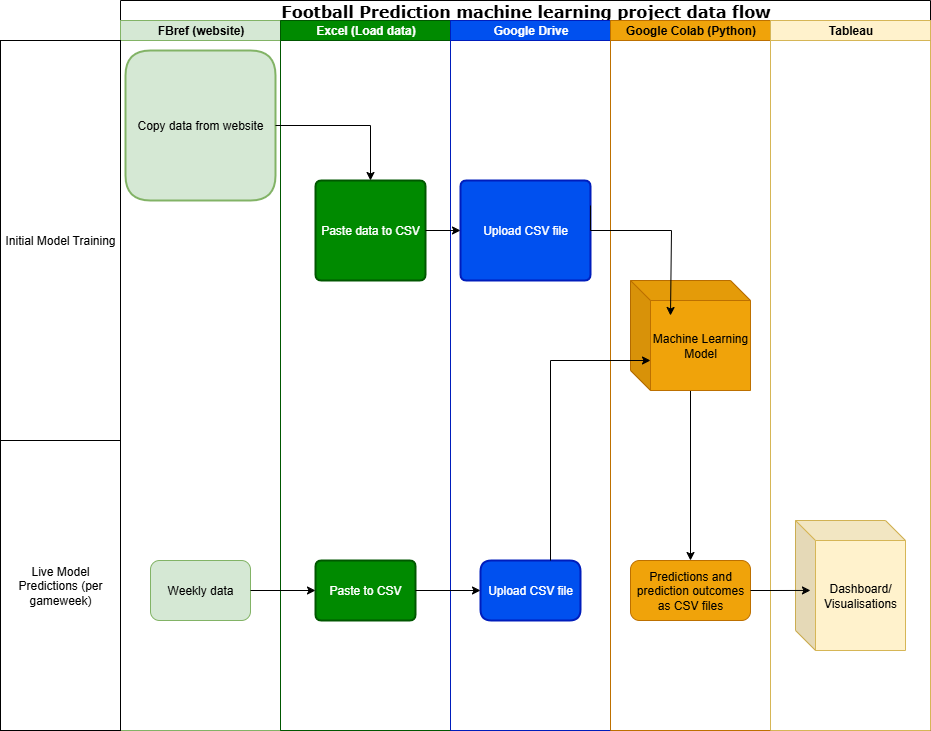

The diagram above was exported from draw.io. Its source (the exported page's mxGraphModel, read from the mxfile embedded in the PNG):
<mxGraphModel dx="1426" dy="751" grid="1" gridSize="10" guides="1" tooltips="1" connect="1" arrows="1" fold="1" page="1" pageScale="3" pageWidth="400" pageHeight="750" background="none" math="0" shadow="0">
  <root>
    <mxCell id="0" />
    <mxCell id="1" parent="0" />
    <mxCell id="77e6c97f196da883-1" value="&lt;font style=&quot;font-size: 16px;&quot;&gt;Football Prediction machine learning project data flow&lt;/font&gt;" style="swimlane;html=1;childLayout=stackLayout;startSize=20;rounded=0;shadow=0;labelBackgroundColor=none;strokeWidth=1;fontFamily=Verdana;fontSize=8;align=center;aspect=fixed;" parent="1" vertex="1">
      <mxGeometry x="210" y="50" width="810" height="730" as="geometry" />
    </mxCell>
    <mxCell id="77e6c97f196da883-2" value="FBref (website)" style="swimlane;html=1;startSize=20;fillColor=#d5e8d4;strokeColor=#82b366;" parent="77e6c97f196da883-1" vertex="1">
      <mxGeometry y="20" width="160" height="710" as="geometry" />
    </mxCell>
    <mxCell id="7CvQ62JPyVbk_hUsGrNH-1" value="Copy data from website" style="shape=parallelogram;html=1;strokeWidth=2;perimeter=parallelogramPerimeter;whiteSpace=wrap;rounded=1;arcSize=50;size=0;fillColor=#d5e8d4;strokeColor=#82b366;" parent="77e6c97f196da883-2" vertex="1">
      <mxGeometry x="5" y="30" width="150" height="150" as="geometry" />
    </mxCell>
    <mxCell id="_hShnNjATcH4ZMPTy-eI-1" value="Weekly data" style="rounded=1;whiteSpace=wrap;html=1;fillColor=#d5e8d4;strokeColor=#82b366;" parent="77e6c97f196da883-2" vertex="1">
      <mxGeometry x="30" y="540" width="100" height="60" as="geometry" />
    </mxCell>
    <mxCell id="77e6c97f196da883-33" style="edgeStyle=orthogonalEdgeStyle;rounded=1;html=1;labelBackgroundColor=none;startArrow=none;startFill=0;startSize=5;endArrow=classicThin;endFill=1;endSize=5;jettySize=auto;orthogonalLoop=1;strokeWidth=1;fontFamily=Verdana;fontSize=8" parent="77e6c97f196da883-1" edge="1">
      <mxGeometry relative="1" as="geometry">
        <mxPoint x="440" y="290" as="sourcePoint" />
      </mxGeometry>
    </mxCell>
    <mxCell id="77e6c97f196da883-39" style="edgeStyle=orthogonalEdgeStyle;rounded=1;html=1;labelBackgroundColor=none;startArrow=none;startFill=0;startSize=5;endArrow=classicThin;endFill=1;endSize=5;jettySize=auto;orthogonalLoop=1;strokeWidth=1;fontFamily=Verdana;fontSize=8" parent="77e6c97f196da883-1" edge="1">
      <mxGeometry relative="1" as="geometry">
        <mxPoint x="670" y="690" as="targetPoint" />
      </mxGeometry>
    </mxCell>
    <mxCell id="77e6c97f196da883-40" style="edgeStyle=orthogonalEdgeStyle;rounded=1;html=1;labelBackgroundColor=none;startArrow=none;startFill=0;startSize=5;endArrow=classicThin;endFill=1;endSize=5;jettySize=auto;orthogonalLoop=1;strokeWidth=1;fontFamily=Verdana;fontSize=8" parent="77e6c97f196da883-1" edge="1">
      <mxGeometry relative="1" as="geometry">
        <mxPoint x="830" y="690" as="targetPoint" />
      </mxGeometry>
    </mxCell>
    <mxCell id="107ba76e4e335f99-1" style="edgeStyle=orthogonalEdgeStyle;rounded=1;html=1;labelBackgroundColor=none;startArrow=none;startFill=0;startSize=5;endArrow=classicThin;endFill=1;endSize=5;jettySize=auto;orthogonalLoop=1;strokeWidth=1;fontFamily=Verdana;fontSize=8" parent="77e6c97f196da883-1" edge="1">
      <mxGeometry relative="1" as="geometry">
        <mxPoint x="610" y="450" as="sourcePoint" />
      </mxGeometry>
    </mxCell>
    <mxCell id="107ba76e4e335f99-2" style="edgeStyle=orthogonalEdgeStyle;rounded=1;html=1;labelBackgroundColor=none;startArrow=none;startFill=0;startSize=5;endArrow=classicThin;endFill=1;endSize=5;jettySize=auto;orthogonalLoop=1;strokeWidth=1;fontFamily=Verdana;fontSize=8" parent="77e6c97f196da883-1" edge="1">
      <mxGeometry relative="1" as="geometry">
        <Array as="points">
          <mxPoint x="660" y="610" />
          <mxPoint x="660" y="550" />
          <mxPoint x="400" y="550" />
        </Array>
        <mxPoint x="670" y="610" as="sourcePoint" />
      </mxGeometry>
    </mxCell>
    <mxCell id="107ba76e4e335f99-3" style="edgeStyle=orthogonalEdgeStyle;rounded=1;html=1;labelBackgroundColor=none;startArrow=none;startFill=0;startSize=5;endArrow=classicThin;endFill=1;endSize=5;jettySize=auto;orthogonalLoop=1;strokeColor=#000000;strokeWidth=1;fontFamily=Verdana;fontSize=8;fontColor=#000000;" parent="77e6c97f196da883-1" edge="1">
      <mxGeometry relative="1" as="geometry">
        <mxPoint x="670" y="610" as="sourcePoint" />
      </mxGeometry>
    </mxCell>
    <mxCell id="107ba76e4e335f99-6" style="edgeStyle=orthogonalEdgeStyle;rounded=1;html=1;labelBackgroundColor=none;startArrow=none;startFill=0;startSize=5;endArrow=classicThin;endFill=1;endSize=5;jettySize=auto;orthogonalLoop=1;strokeWidth=1;fontFamily=Verdana;fontSize=8" parent="77e6c97f196da883-1" edge="1">
      <mxGeometry relative="1" as="geometry">
        <mxPoint x="510" y="610" as="targetPoint" />
      </mxGeometry>
    </mxCell>
    <mxCell id="77e6c97f196da883-3" value="Excel (Load data)" style="swimlane;html=1;startSize=20;fillColor=#008a00;fontColor=#ffffff;strokeColor=#005700;" parent="77e6c97f196da883-1" vertex="1">
      <mxGeometry x="160" y="20" width="170" height="710" as="geometry">
        <mxRectangle x="160" y="20" width="40" height="1120" as="alternateBounds" />
      </mxGeometry>
    </mxCell>
    <mxCell id="7CvQ62JPyVbk_hUsGrNH-4" value="Paste data to CSV" style="shape=parallelogram;html=1;strokeWidth=2;perimeter=parallelogramPerimeter;whiteSpace=wrap;rounded=1;arcSize=12;size=0;fillColor=#008a00;fontColor=#ffffff;strokeColor=#005700;" parent="77e6c97f196da883-3" vertex="1">
      <mxGeometry x="35" y="160" width="110" height="100" as="geometry" />
    </mxCell>
    <mxCell id="7CvQ62JPyVbk_hUsGrNH-5" style="edgeStyle=orthogonalEdgeStyle;rounded=0;orthogonalLoop=1;jettySize=auto;html=1;exitX=0.5;exitY=1;exitDx=0;exitDy=0;" parent="77e6c97f196da883-3" source="7CvQ62JPyVbk_hUsGrNH-4" target="7CvQ62JPyVbk_hUsGrNH-4" edge="1">
      <mxGeometry relative="1" as="geometry" />
    </mxCell>
    <mxCell id="_hShnNjATcH4ZMPTy-eI-2" value="Paste to CSV" style="shape=parallelogram;html=1;strokeWidth=2;perimeter=parallelogramPerimeter;whiteSpace=wrap;rounded=1;arcSize=12;size=0;fillColor=#008a00;fontColor=#ffffff;strokeColor=#005700;" parent="77e6c97f196da883-3" vertex="1">
      <mxGeometry x="35" y="540" width="100" height="60" as="geometry" />
    </mxCell>
    <mxCell id="77e6c97f196da883-4" value="Google Drive" style="swimlane;html=1;startSize=20;fillColor=#0050ef;fontColor=#ffffff;strokeColor=#001DBC;" parent="77e6c97f196da883-1" vertex="1">
      <mxGeometry x="330" y="20" width="160" height="710" as="geometry" />
    </mxCell>
    <mxCell id="7CvQ62JPyVbk_hUsGrNH-9" value="Upload CSV file" style="shape=parallelogram;html=1;strokeWidth=2;perimeter=parallelogramPerimeter;whiteSpace=wrap;rounded=1;arcSize=12;size=0;fillColor=#0050ef;fontColor=#ffffff;strokeColor=#001DBC;" parent="77e6c97f196da883-4" vertex="1">
      <mxGeometry x="10" y="160" width="130" height="100" as="geometry" />
    </mxCell>
    <mxCell id="_hShnNjATcH4ZMPTy-eI-4" value="Upload CSV file" style="shape=parallelogram;html=1;strokeWidth=2;perimeter=parallelogramPerimeter;whiteSpace=wrap;rounded=1;arcSize=22;size=0;fillColor=#0050ef;fontColor=#ffffff;strokeColor=#001DBC;" parent="77e6c97f196da883-4" vertex="1">
      <mxGeometry x="30" y="540" width="100" height="60" as="geometry" />
    </mxCell>
    <mxCell id="77e6c97f196da883-5" value="Google Colab (Python)" style="swimlane;html=1;startSize=20;fillColor=#f0a30a;fontColor=#000000;strokeColor=#BD7000;" parent="77e6c97f196da883-1" vertex="1">
      <mxGeometry x="490" y="20" width="160" height="710" as="geometry" />
    </mxCell>
    <mxCell id="77e6c97f196da883-34" style="edgeStyle=orthogonalEdgeStyle;rounded=1;html=1;labelBackgroundColor=none;startArrow=none;startFill=0;startSize=5;endArrow=classicThin;endFill=1;endSize=5;jettySize=auto;orthogonalLoop=1;strokeColor=#000000;strokeWidth=1;fontFamily=Verdana;fontSize=8;fontColor=#000000;" parent="77e6c97f196da883-5" edge="1">
      <mxGeometry relative="1" as="geometry">
        <mxPoint x="80" y="300" as="sourcePoint" />
      </mxGeometry>
    </mxCell>
    <mxCell id="77e6c97f196da883-35" style="edgeStyle=orthogonalEdgeStyle;rounded=1;html=1;labelBackgroundColor=none;startArrow=none;startFill=0;startSize=5;endArrow=classicThin;endFill=1;endSize=5;jettySize=auto;orthogonalLoop=1;strokeWidth=1;fontFamily=Verdana;fontSize=8" parent="77e6c97f196da883-5" edge="1">
      <mxGeometry relative="1" as="geometry">
        <mxPoint x="80" y="380" as="sourcePoint" />
      </mxGeometry>
    </mxCell>
    <mxCell id="77e6c97f196da883-36" style="edgeStyle=orthogonalEdgeStyle;rounded=1;html=1;labelBackgroundColor=none;startArrow=none;startFill=0;startSize=5;endArrow=classicThin;endFill=1;endSize=5;jettySize=auto;orthogonalLoop=1;strokeWidth=1;fontFamily=Verdana;fontSize=8" parent="77e6c97f196da883-5" edge="1">
      <mxGeometry relative="1" as="geometry">
        <mxPoint x="80" y="640" as="targetPoint" />
      </mxGeometry>
    </mxCell>
    <mxCell id="2TUSic1QfXN2ywsuL9o4-5" style="edgeStyle=orthogonalEdgeStyle;rounded=0;orthogonalLoop=1;jettySize=auto;html=1;" edge="1" parent="77e6c97f196da883-5" source="2TUSic1QfXN2ywsuL9o4-2" target="2TUSic1QfXN2ywsuL9o4-3">
      <mxGeometry relative="1" as="geometry" />
    </mxCell>
    <mxCell id="2TUSic1QfXN2ywsuL9o4-2" value="Machine Learning Model" style="shape=cube;whiteSpace=wrap;html=1;boundedLbl=1;backgroundOutline=1;darkOpacity=0.05;darkOpacity2=0.1;fillColor=#f0a30a;fontColor=#000000;strokeColor=#BD7000;" vertex="1" parent="77e6c97f196da883-5">
      <mxGeometry x="20" y="260" width="120" height="110" as="geometry" />
    </mxCell>
    <mxCell id="2TUSic1QfXN2ywsuL9o4-3" value="Predictions and prediction outcomes as CSV files" style="rounded=1;whiteSpace=wrap;html=1;fillColor=#f0a30a;fontColor=#000000;strokeColor=#BD7000;" vertex="1" parent="77e6c97f196da883-5">
      <mxGeometry x="20" y="540" width="120" height="60" as="geometry" />
    </mxCell>
    <mxCell id="_hShnNjATcH4ZMPTy-eI-19" value="" style="edgeStyle=orthogonalEdgeStyle;rounded=0;orthogonalLoop=1;jettySize=auto;html=1;exitX=1;exitY=0.25;exitDx=0;exitDy=0;" parent="77e6c97f196da883-5" source="7CvQ62JPyVbk_hUsGrNH-9" edge="1">
      <mxGeometry relative="1" as="geometry">
        <mxPoint x="60" y="295" as="targetPoint" />
        <mxPoint x="20" y="190" as="sourcePoint" />
        <Array as="points">
          <mxPoint x="-20" y="210" />
          <mxPoint x="61" y="210" />
        </Array>
      </mxGeometry>
    </mxCell>
    <mxCell id="7CvQ62JPyVbk_hUsGrNH-7" value="" style="endArrow=classic;html=1;rounded=0;exitX=1;exitY=0.5;exitDx=0;exitDy=0;" parent="77e6c97f196da883-1" source="7CvQ62JPyVbk_hUsGrNH-1" target="7CvQ62JPyVbk_hUsGrNH-4" edge="1">
      <mxGeometry width="50" height="50" relative="1" as="geometry">
        <mxPoint x="140" y="170" as="sourcePoint" />
        <mxPoint x="180" y="120" as="targetPoint" />
        <Array as="points">
          <mxPoint x="250" y="125" />
        </Array>
      </mxGeometry>
    </mxCell>
    <mxCell id="_hShnNjATcH4ZMPTy-eI-13" value="" style="edgeStyle=orthogonalEdgeStyle;rounded=0;orthogonalLoop=1;jettySize=auto;html=1;" parent="77e6c97f196da883-1" source="7CvQ62JPyVbk_hUsGrNH-4" target="7CvQ62JPyVbk_hUsGrNH-9" edge="1">
      <mxGeometry relative="1" as="geometry" />
    </mxCell>
    <mxCell id="_hShnNjATcH4ZMPTy-eI-3" value="" style="edgeStyle=orthogonalEdgeStyle;rounded=0;orthogonalLoop=1;jettySize=auto;html=1;" parent="77e6c97f196da883-1" source="_hShnNjATcH4ZMPTy-eI-1" target="_hShnNjATcH4ZMPTy-eI-2" edge="1">
      <mxGeometry relative="1" as="geometry" />
    </mxCell>
    <mxCell id="_hShnNjATcH4ZMPTy-eI-5" value="" style="edgeStyle=orthogonalEdgeStyle;rounded=0;orthogonalLoop=1;jettySize=auto;html=1;" parent="77e6c97f196da883-1" source="_hShnNjATcH4ZMPTy-eI-2" target="_hShnNjATcH4ZMPTy-eI-4" edge="1">
      <mxGeometry relative="1" as="geometry" />
    </mxCell>
    <mxCell id="lNam7zQPLz_OlWC1nado-2" value="Tableau" style="swimlane;html=1;startSize=20;fillColor=#fff2cc;strokeColor=#d6b656;" parent="77e6c97f196da883-1" vertex="1">
      <mxGeometry x="650" y="20" width="160" height="710" as="geometry" />
    </mxCell>
    <mxCell id="lNam7zQPLz_OlWC1nado-3" style="edgeStyle=orthogonalEdgeStyle;rounded=1;html=1;labelBackgroundColor=none;startArrow=none;startFill=0;startSize=5;endArrow=classicThin;endFill=1;endSize=5;jettySize=auto;orthogonalLoop=1;strokeColor=#000000;strokeWidth=1;fontFamily=Verdana;fontSize=8;fontColor=#000000;" parent="lNam7zQPLz_OlWC1nado-2" edge="1">
      <mxGeometry relative="1" as="geometry">
        <mxPoint x="80" y="300" as="sourcePoint" />
      </mxGeometry>
    </mxCell>
    <mxCell id="lNam7zQPLz_OlWC1nado-4" style="edgeStyle=orthogonalEdgeStyle;rounded=1;html=1;labelBackgroundColor=none;startArrow=none;startFill=0;startSize=5;endArrow=classicThin;endFill=1;endSize=5;jettySize=auto;orthogonalLoop=1;strokeWidth=1;fontFamily=Verdana;fontSize=8" parent="lNam7zQPLz_OlWC1nado-2" edge="1">
      <mxGeometry relative="1" as="geometry">
        <mxPoint x="80" y="380" as="sourcePoint" />
      </mxGeometry>
    </mxCell>
    <mxCell id="lNam7zQPLz_OlWC1nado-5" style="edgeStyle=orthogonalEdgeStyle;rounded=1;html=1;labelBackgroundColor=none;startArrow=none;startFill=0;startSize=5;endArrow=classicThin;endFill=1;endSize=5;jettySize=auto;orthogonalLoop=1;strokeWidth=1;fontFamily=Verdana;fontSize=8" parent="lNam7zQPLz_OlWC1nado-2" edge="1">
      <mxGeometry relative="1" as="geometry">
        <mxPoint x="80" y="640" as="targetPoint" />
      </mxGeometry>
    </mxCell>
    <mxCell id="2TUSic1QfXN2ywsuL9o4-7" value="Dashboard/&lt;div&gt;Visualisations&lt;/div&gt;" style="shape=cube;whiteSpace=wrap;html=1;boundedLbl=1;backgroundOutline=1;darkOpacity=0.05;darkOpacity2=0.1;fillColor=#fff2cc;strokeColor=#d6b656;" vertex="1" parent="lNam7zQPLz_OlWC1nado-2">
      <mxGeometry x="25" y="500" width="110" height="130" as="geometry" />
    </mxCell>
    <mxCell id="2TUSic1QfXN2ywsuL9o4-4" style="edgeStyle=orthogonalEdgeStyle;rounded=0;orthogonalLoop=1;jettySize=auto;html=1;entryX=0;entryY=0;entryDx=20;entryDy=80;entryPerimeter=0;" edge="1" parent="77e6c97f196da883-1" source="_hShnNjATcH4ZMPTy-eI-4" target="2TUSic1QfXN2ywsuL9o4-2">
      <mxGeometry relative="1" as="geometry">
        <Array as="points">
          <mxPoint x="430" y="360" />
        </Array>
      </mxGeometry>
    </mxCell>
    <mxCell id="2TUSic1QfXN2ywsuL9o4-9" style="edgeStyle=orthogonalEdgeStyle;rounded=0;orthogonalLoop=1;jettySize=auto;html=1;entryX=0.136;entryY=0.538;entryDx=0;entryDy=0;entryPerimeter=0;" edge="1" parent="77e6c97f196da883-1" source="2TUSic1QfXN2ywsuL9o4-3" target="2TUSic1QfXN2ywsuL9o4-7">
      <mxGeometry relative="1" as="geometry" />
    </mxCell>
    <mxCell id="TVnJKbKkhGGurCyHPOFj-2" value="Initial Model Training" style="rounded=0;whiteSpace=wrap;html=1;" parent="1" vertex="1">
      <mxGeometry x="90" y="90" width="120" height="400" as="geometry" />
    </mxCell>
    <mxCell id="0HoyF-HoKtEk4eKfl-OD-9" value="Live Model Predictions (per gameweek)" style="rounded=0;whiteSpace=wrap;html=1;" parent="1" vertex="1">
      <mxGeometry x="90" y="490" width="120" height="290" as="geometry" />
    </mxCell>
  </root>
</mxGraphModel>